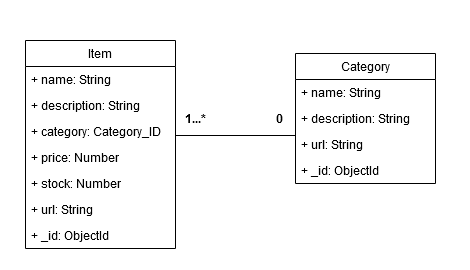

The diagram above was exported from draw.io. Its source (the exported page's mxGraphModel, read from the mxfile embedded in the PNG):
<mxGraphModel dx="1434" dy="754" grid="1" gridSize="10" guides="1" tooltips="1" connect="1" arrows="1" fold="1" page="1" pageScale="1" pageWidth="827" pageHeight="1169" background="#FFFFFF" math="0" shadow="0">
  <root>
    <mxCell id="0" />
    <mxCell id="1" parent="0" />
    <mxCell id="i-7oVZlwQ2bMYcYCKli8-5" value="&lt;div&gt;Category&lt;/div&gt;" style="swimlane;fontStyle=0;childLayout=stackLayout;horizontal=1;startSize=26;fillColor=none;horizontalStack=0;resizeParent=1;resizeParentMax=0;resizeLast=0;collapsible=1;marginBottom=0;whiteSpace=wrap;html=1;" parent="1" vertex="1">
      <mxGeometry x="440" y="243" width="140" height="130" as="geometry" />
    </mxCell>
    <mxCell id="i-7oVZlwQ2bMYcYCKli8-6" value="+ name: String" style="text;strokeColor=none;fillColor=none;align=left;verticalAlign=top;spacingLeft=4;spacingRight=4;overflow=hidden;rotatable=0;points=[[0,0.5],[1,0.5]];portConstraint=eastwest;whiteSpace=wrap;html=1;" parent="i-7oVZlwQ2bMYcYCKli8-5" vertex="1">
      <mxGeometry y="26" width="140" height="26" as="geometry" />
    </mxCell>
    <mxCell id="i-7oVZlwQ2bMYcYCKli8-7" value="+ description: String" style="text;strokeColor=none;fillColor=none;align=left;verticalAlign=top;spacingLeft=4;spacingRight=4;overflow=hidden;rotatable=0;points=[[0,0.5],[1,0.5]];portConstraint=eastwest;whiteSpace=wrap;html=1;" parent="i-7oVZlwQ2bMYcYCKli8-5" vertex="1">
      <mxGeometry y="52" width="140" height="26" as="geometry" />
    </mxCell>
    <mxCell id="i-7oVZlwQ2bMYcYCKli8-8" value="&lt;div&gt;+ url: String&lt;/div&gt;&lt;div&gt;&lt;br&gt;&lt;/div&gt;" style="text;strokeColor=none;fillColor=none;align=left;verticalAlign=top;spacingLeft=4;spacingRight=4;overflow=hidden;rotatable=0;points=[[0,0.5],[1,0.5]];portConstraint=eastwest;whiteSpace=wrap;html=1;" parent="i-7oVZlwQ2bMYcYCKli8-5" vertex="1">
      <mxGeometry y="78" width="140" height="26" as="geometry" />
    </mxCell>
    <mxCell id="i-7oVZlwQ2bMYcYCKli8-31" value="+ _id: ObjectId" style="text;strokeColor=none;fillColor=none;align=left;verticalAlign=top;spacingLeft=4;spacingRight=4;overflow=hidden;rotatable=0;points=[[0,0.5],[1,0.5]];portConstraint=eastwest;whiteSpace=wrap;html=1;" parent="i-7oVZlwQ2bMYcYCKli8-5" vertex="1">
      <mxGeometry y="104" width="140" height="26" as="geometry" />
    </mxCell>
    <mxCell id="i-7oVZlwQ2bMYcYCKli8-22" value="&lt;div&gt;Item&lt;/div&gt;" style="swimlane;fontStyle=0;childLayout=stackLayout;horizontal=1;startSize=26;fillColor=none;horizontalStack=0;resizeParent=1;resizeParentMax=0;resizeLast=0;collapsible=1;marginBottom=0;whiteSpace=wrap;html=1;" parent="1" vertex="1">
      <mxGeometry x="170" y="230" width="150" height="208" as="geometry" />
    </mxCell>
    <mxCell id="i-7oVZlwQ2bMYcYCKli8-23" value="+ name: String" style="text;strokeColor=none;fillColor=none;align=left;verticalAlign=top;spacingLeft=4;spacingRight=4;overflow=hidden;rotatable=0;points=[[0,0.5],[1,0.5]];portConstraint=eastwest;whiteSpace=wrap;html=1;" parent="i-7oVZlwQ2bMYcYCKli8-22" vertex="1">
      <mxGeometry y="26" width="150" height="26" as="geometry" />
    </mxCell>
    <mxCell id="i-7oVZlwQ2bMYcYCKli8-24" value="+ description: String" style="text;strokeColor=none;fillColor=none;align=left;verticalAlign=top;spacingLeft=4;spacingRight=4;overflow=hidden;rotatable=0;points=[[0,0.5],[1,0.5]];portConstraint=eastwest;whiteSpace=wrap;html=1;" parent="i-7oVZlwQ2bMYcYCKli8-22" vertex="1">
      <mxGeometry y="52" width="150" height="26" as="geometry" />
    </mxCell>
    <mxCell id="i-7oVZlwQ2bMYcYCKli8-25" value="&lt;div&gt;+ category: Category_ID&lt;br&gt;&lt;/div&gt;&lt;div&gt;&lt;br&gt;&lt;/div&gt;" style="text;strokeColor=none;fillColor=none;align=left;verticalAlign=top;spacingLeft=4;spacingRight=4;overflow=hidden;rotatable=0;points=[[0,0.5],[1,0.5]];portConstraint=eastwest;whiteSpace=wrap;html=1;" parent="i-7oVZlwQ2bMYcYCKli8-22" vertex="1">
      <mxGeometry y="78" width="150" height="26" as="geometry" />
    </mxCell>
    <mxCell id="i-7oVZlwQ2bMYcYCKli8-26" value="&lt;div&gt;+ price: Number&lt;br&gt;&lt;/div&gt;&lt;div&gt;&lt;br&gt;&lt;/div&gt;" style="text;strokeColor=none;fillColor=none;align=left;verticalAlign=top;spacingLeft=4;spacingRight=4;overflow=hidden;rotatable=0;points=[[0,0.5],[1,0.5]];portConstraint=eastwest;whiteSpace=wrap;html=1;" parent="i-7oVZlwQ2bMYcYCKli8-22" vertex="1">
      <mxGeometry y="104" width="150" height="26" as="geometry" />
    </mxCell>
    <mxCell id="i-7oVZlwQ2bMYcYCKli8-27" value="&lt;div&gt;+ stock: Number&lt;br&gt;&lt;/div&gt;&lt;div&gt;&lt;br&gt;&lt;/div&gt;" style="text;strokeColor=none;fillColor=none;align=left;verticalAlign=top;spacingLeft=4;spacingRight=4;overflow=hidden;rotatable=0;points=[[0,0.5],[1,0.5]];portConstraint=eastwest;whiteSpace=wrap;html=1;" parent="i-7oVZlwQ2bMYcYCKli8-22" vertex="1">
      <mxGeometry y="130" width="150" height="26" as="geometry" />
    </mxCell>
    <mxCell id="i-7oVZlwQ2bMYcYCKli8-36" value="&lt;div&gt;+ url: String&lt;br&gt;&lt;/div&gt;&lt;div&gt;&lt;br&gt;&lt;/div&gt;" style="text;strokeColor=none;fillColor=none;align=left;verticalAlign=top;spacingLeft=4;spacingRight=4;overflow=hidden;rotatable=0;points=[[0,0.5],[1,0.5]];portConstraint=eastwest;whiteSpace=wrap;html=1;" parent="i-7oVZlwQ2bMYcYCKli8-22" vertex="1">
      <mxGeometry y="156" width="150" height="26" as="geometry" />
    </mxCell>
    <mxCell id="i-7oVZlwQ2bMYcYCKli8-30" value="+ _id: ObjectId" style="text;strokeColor=none;fillColor=none;align=left;verticalAlign=top;spacingLeft=4;spacingRight=4;overflow=hidden;rotatable=0;points=[[0,0.5],[1,0.5]];portConstraint=eastwest;whiteSpace=wrap;html=1;" parent="i-7oVZlwQ2bMYcYCKli8-22" vertex="1">
      <mxGeometry y="182" width="150" height="26" as="geometry" />
    </mxCell>
    <mxCell id="i-7oVZlwQ2bMYcYCKli8-32" value="" style="line;strokeWidth=1;fillColor=none;align=left;verticalAlign=middle;spacingTop=-1;spacingLeft=3;spacingRight=3;rotatable=0;labelPosition=right;points=[];portConstraint=eastwest;strokeColor=inherit;" parent="1" vertex="1">
      <mxGeometry x="320" y="321" width="120" height="8" as="geometry" />
    </mxCell>
    <mxCell id="i-7oVZlwQ2bMYcYCKli8-33" value="0" style="text;align=center;fontStyle=1;verticalAlign=middle;spacingLeft=3;spacingRight=3;strokeColor=none;rotatable=0;points=[[0,0.5],[1,0.5]];portConstraint=eastwest;html=1;" parent="1" vertex="1">
      <mxGeometry x="414" y="295" width="20" height="26" as="geometry" />
    </mxCell>
    <mxCell id="i-7oVZlwQ2bMYcYCKli8-34" value="1...*" style="text;align=center;fontStyle=1;verticalAlign=middle;spacingLeft=3;spacingRight=3;strokeColor=none;rotatable=0;points=[[0,0.5],[1,0.5]];portConstraint=eastwest;html=1;" parent="1" vertex="1">
      <mxGeometry x="330" y="295" width="20" height="26" as="geometry" />
    </mxCell>
    <mxCell id="i-7oVZlwQ2bMYcYCKli8-35" value="" style="text;strokeColor=none;fillColor=none;align=left;verticalAlign=middle;spacingTop=-1;spacingLeft=4;spacingRight=4;rotatable=0;labelPosition=right;points=[];portConstraint=eastwest;" parent="1" vertex="1">
      <mxGeometry x="145" y="190" width="470" height="270" as="geometry" />
    </mxCell>
  </root>
</mxGraphModel>